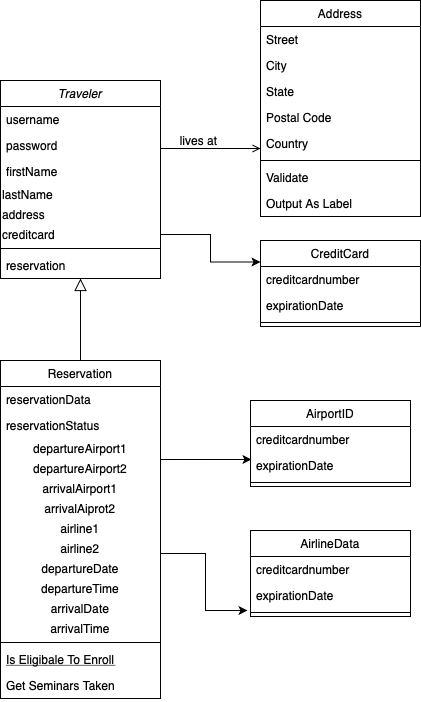

The diagram above was exported from draw.io. Its source (the exported page's mxGraphModel, read from the mxfile embedded in the PNG):
<mxGraphModel dx="1088" dy="778" grid="1" gridSize="10" guides="1" tooltips="1" connect="1" arrows="1" fold="1" page="1" pageScale="1" pageWidth="827" pageHeight="1169" math="0" shadow="0">
  <root>
    <mxCell id="WIyWlLk6GJQsqaUBKTNV-0" />
    <mxCell id="WIyWlLk6GJQsqaUBKTNV-1" parent="WIyWlLk6GJQsqaUBKTNV-0" />
    <mxCell id="zkfFHV4jXpPFQw0GAbJ--12" value="" style="endArrow=block;endSize=10;endFill=0;shadow=0;strokeWidth=1;rounded=0;edgeStyle=elbowEdgeStyle;elbow=vertical;" parent="WIyWlLk6GJQsqaUBKTNV-1" source="zkfFHV4jXpPFQw0GAbJ--6" target="zkfFHV4jXpPFQw0GAbJ--0" edge="1">
      <mxGeometry width="160" relative="1" as="geometry">
        <mxPoint x="200" y="203" as="sourcePoint" />
        <mxPoint x="200" y="203" as="targetPoint" />
      </mxGeometry>
    </mxCell>
    <mxCell id="zkfFHV4jXpPFQw0GAbJ--26" value="" style="endArrow=open;shadow=0;strokeWidth=1;strokeColor=#000000;rounded=0;endFill=1;edgeStyle=elbowEdgeStyle;elbow=vertical;" parent="WIyWlLk6GJQsqaUBKTNV-1" source="zkfFHV4jXpPFQw0GAbJ--0" target="zkfFHV4jXpPFQw0GAbJ--17" edge="1">
      <mxGeometry x="0.5" y="41" relative="1" as="geometry">
        <mxPoint x="380" y="192" as="sourcePoint" />
        <mxPoint x="540" y="192" as="targetPoint" />
        <mxPoint x="-40" y="32" as="offset" />
      </mxGeometry>
    </mxCell>
    <mxCell id="zkfFHV4jXpPFQw0GAbJ--29" value="lives at" style="text;html=1;resizable=0;points=[];;align=center;verticalAlign=middle;labelBackgroundColor=none;rounded=0;shadow=0;strokeWidth=1;fontSize=12;" parent="zkfFHV4jXpPFQw0GAbJ--26" vertex="1" connectable="0">
      <mxGeometry x="0.5" y="49" relative="1" as="geometry">
        <mxPoint x="-38" y="40" as="offset" />
      </mxGeometry>
    </mxCell>
    <mxCell id="zkfFHV4jXpPFQw0GAbJ--17" value="Address" style="swimlane;fontStyle=0;align=center;verticalAlign=top;childLayout=stackLayout;horizontal=1;startSize=26;horizontalStack=0;resizeParent=1;resizeLast=0;collapsible=1;marginBottom=0;rounded=0;shadow=0;strokeWidth=1;" parent="WIyWlLk6GJQsqaUBKTNV-1" vertex="1">
      <mxGeometry x="370" y="20" width="160" height="216" as="geometry">
        <mxRectangle x="550" y="140" width="160" height="26" as="alternateBounds" />
      </mxGeometry>
    </mxCell>
    <mxCell id="zkfFHV4jXpPFQw0GAbJ--18" value="Street" style="text;align=left;verticalAlign=top;spacingLeft=4;spacingRight=4;overflow=hidden;rotatable=0;points=[[0,0.5],[1,0.5]];portConstraint=eastwest;" parent="zkfFHV4jXpPFQw0GAbJ--17" vertex="1">
      <mxGeometry y="26" width="160" height="26" as="geometry" />
    </mxCell>
    <mxCell id="zkfFHV4jXpPFQw0GAbJ--19" value="City" style="text;align=left;verticalAlign=top;spacingLeft=4;spacingRight=4;overflow=hidden;rotatable=0;points=[[0,0.5],[1,0.5]];portConstraint=eastwest;rounded=0;shadow=0;html=0;" parent="zkfFHV4jXpPFQw0GAbJ--17" vertex="1">
      <mxGeometry y="52" width="160" height="26" as="geometry" />
    </mxCell>
    <mxCell id="zkfFHV4jXpPFQw0GAbJ--20" value="State" style="text;align=left;verticalAlign=top;spacingLeft=4;spacingRight=4;overflow=hidden;rotatable=0;points=[[0,0.5],[1,0.5]];portConstraint=eastwest;rounded=0;shadow=0;html=0;" parent="zkfFHV4jXpPFQw0GAbJ--17" vertex="1">
      <mxGeometry y="78" width="160" height="26" as="geometry" />
    </mxCell>
    <mxCell id="zkfFHV4jXpPFQw0GAbJ--21" value="Postal Code" style="text;align=left;verticalAlign=top;spacingLeft=4;spacingRight=4;overflow=hidden;rotatable=0;points=[[0,0.5],[1,0.5]];portConstraint=eastwest;rounded=0;shadow=0;html=0;" parent="zkfFHV4jXpPFQw0GAbJ--17" vertex="1">
      <mxGeometry y="104" width="160" height="26" as="geometry" />
    </mxCell>
    <mxCell id="zkfFHV4jXpPFQw0GAbJ--22" value="Country" style="text;align=left;verticalAlign=top;spacingLeft=4;spacingRight=4;overflow=hidden;rotatable=0;points=[[0,0.5],[1,0.5]];portConstraint=eastwest;rounded=0;shadow=0;html=0;" parent="zkfFHV4jXpPFQw0GAbJ--17" vertex="1">
      <mxGeometry y="130" width="160" height="26" as="geometry" />
    </mxCell>
    <mxCell id="zkfFHV4jXpPFQw0GAbJ--23" value="" style="line;html=1;strokeWidth=1;align=left;verticalAlign=middle;spacingTop=-1;spacingLeft=3;spacingRight=3;rotatable=0;labelPosition=right;points=[];portConstraint=eastwest;" parent="zkfFHV4jXpPFQw0GAbJ--17" vertex="1">
      <mxGeometry y="156" width="160" height="8" as="geometry" />
    </mxCell>
    <mxCell id="zkfFHV4jXpPFQw0GAbJ--24" value="Validate" style="text;align=left;verticalAlign=top;spacingLeft=4;spacingRight=4;overflow=hidden;rotatable=0;points=[[0,0.5],[1,0.5]];portConstraint=eastwest;" parent="zkfFHV4jXpPFQw0GAbJ--17" vertex="1">
      <mxGeometry y="164" width="160" height="26" as="geometry" />
    </mxCell>
    <mxCell id="zkfFHV4jXpPFQw0GAbJ--25" value="Output As Label" style="text;align=left;verticalAlign=top;spacingLeft=4;spacingRight=4;overflow=hidden;rotatable=0;points=[[0,0.5],[1,0.5]];portConstraint=eastwest;" parent="zkfFHV4jXpPFQw0GAbJ--17" vertex="1">
      <mxGeometry y="190" width="160" height="26" as="geometry" />
    </mxCell>
    <mxCell id="zkfFHV4jXpPFQw0GAbJ--0" value="Traveler" style="swimlane;fontStyle=2;align=center;verticalAlign=top;childLayout=stackLayout;horizontal=1;startSize=26;horizontalStack=0;resizeParent=1;resizeLast=0;collapsible=1;marginBottom=0;rounded=0;shadow=0;strokeWidth=1;" parent="WIyWlLk6GJQsqaUBKTNV-1" vertex="1">
      <mxGeometry x="110" y="100" width="160" height="198" as="geometry">
        <mxRectangle x="230" y="140" width="160" height="26" as="alternateBounds" />
      </mxGeometry>
    </mxCell>
    <mxCell id="zkfFHV4jXpPFQw0GAbJ--1" value="username" style="text;align=left;verticalAlign=top;spacingLeft=4;spacingRight=4;overflow=hidden;rotatable=0;points=[[0,0.5],[1,0.5]];portConstraint=eastwest;" parent="zkfFHV4jXpPFQw0GAbJ--0" vertex="1">
      <mxGeometry y="26" width="160" height="26" as="geometry" />
    </mxCell>
    <mxCell id="zkfFHV4jXpPFQw0GAbJ--2" value="password" style="text;align=left;verticalAlign=top;spacingLeft=4;spacingRight=4;overflow=hidden;rotatable=0;points=[[0,0.5],[1,0.5]];portConstraint=eastwest;rounded=0;shadow=0;html=0;" parent="zkfFHV4jXpPFQw0GAbJ--0" vertex="1">
      <mxGeometry y="52" width="160" height="26" as="geometry" />
    </mxCell>
    <mxCell id="zkfFHV4jXpPFQw0GAbJ--3" value="firstName" style="text;align=left;verticalAlign=top;spacingLeft=4;spacingRight=4;overflow=hidden;rotatable=0;points=[[0,0.5],[1,0.5]];portConstraint=eastwest;rounded=0;shadow=0;html=0;" parent="zkfFHV4jXpPFQw0GAbJ--0" vertex="1">
      <mxGeometry y="78" width="160" height="26" as="geometry" />
    </mxCell>
    <mxCell id="k8_q3eUY8iLjO0LpYX5P-0" value="lastName" style="text;html=1;strokeColor=none;fillColor=none;align=left;verticalAlign=middle;whiteSpace=wrap;rounded=0;" vertex="1" parent="zkfFHV4jXpPFQw0GAbJ--0">
      <mxGeometry y="104" width="160" height="20" as="geometry" />
    </mxCell>
    <mxCell id="k8_q3eUY8iLjO0LpYX5P-1" value="address" style="text;html=1;strokeColor=none;fillColor=none;align=left;verticalAlign=middle;whiteSpace=wrap;rounded=0;" vertex="1" parent="zkfFHV4jXpPFQw0GAbJ--0">
      <mxGeometry y="124" width="160" height="20" as="geometry" />
    </mxCell>
    <mxCell id="k8_q3eUY8iLjO0LpYX5P-2" value="creditcard" style="text;html=1;strokeColor=none;fillColor=none;align=left;verticalAlign=middle;whiteSpace=wrap;rounded=0;" vertex="1" parent="zkfFHV4jXpPFQw0GAbJ--0">
      <mxGeometry y="144" width="160" height="20" as="geometry" />
    </mxCell>
    <mxCell id="zkfFHV4jXpPFQw0GAbJ--4" value="" style="line;html=1;strokeWidth=1;align=left;verticalAlign=middle;spacingTop=-1;spacingLeft=3;spacingRight=3;rotatable=0;labelPosition=right;points=[];portConstraint=eastwest;" parent="zkfFHV4jXpPFQw0GAbJ--0" vertex="1">
      <mxGeometry y="164" width="160" height="8" as="geometry" />
    </mxCell>
    <mxCell id="zkfFHV4jXpPFQw0GAbJ--5" value="reservation" style="text;align=left;verticalAlign=top;spacingLeft=4;spacingRight=4;overflow=hidden;rotatable=0;points=[[0,0.5],[1,0.5]];portConstraint=eastwest;" parent="zkfFHV4jXpPFQw0GAbJ--0" vertex="1">
      <mxGeometry y="172" width="160" height="26" as="geometry" />
    </mxCell>
    <mxCell id="k8_q3eUY8iLjO0LpYX5P-3" value="CreditCard" style="swimlane;fontStyle=0;align=center;verticalAlign=top;childLayout=stackLayout;horizontal=1;startSize=26;horizontalStack=0;resizeParent=1;resizeLast=0;collapsible=1;marginBottom=0;rounded=0;shadow=0;strokeWidth=1;" vertex="1" parent="WIyWlLk6GJQsqaUBKTNV-1">
      <mxGeometry x="370" y="260" width="160" height="86" as="geometry">
        <mxRectangle x="550" y="140" width="160" height="26" as="alternateBounds" />
      </mxGeometry>
    </mxCell>
    <mxCell id="k8_q3eUY8iLjO0LpYX5P-4" value="creditcardnumber" style="text;align=left;verticalAlign=top;spacingLeft=4;spacingRight=4;overflow=hidden;rotatable=0;points=[[0,0.5],[1,0.5]];portConstraint=eastwest;" vertex="1" parent="k8_q3eUY8iLjO0LpYX5P-3">
      <mxGeometry y="26" width="160" height="26" as="geometry" />
    </mxCell>
    <mxCell id="k8_q3eUY8iLjO0LpYX5P-5" value="expirationDate" style="text;align=left;verticalAlign=top;spacingLeft=4;spacingRight=4;overflow=hidden;rotatable=0;points=[[0,0.5],[1,0.5]];portConstraint=eastwest;rounded=0;shadow=0;html=0;" vertex="1" parent="k8_q3eUY8iLjO0LpYX5P-3">
      <mxGeometry y="52" width="160" height="26" as="geometry" />
    </mxCell>
    <mxCell id="k8_q3eUY8iLjO0LpYX5P-9" value="" style="line;html=1;strokeWidth=1;align=left;verticalAlign=middle;spacingTop=-1;spacingLeft=3;spacingRight=3;rotatable=0;labelPosition=right;points=[];portConstraint=eastwest;" vertex="1" parent="k8_q3eUY8iLjO0LpYX5P-3">
      <mxGeometry y="78" width="160" height="8" as="geometry" />
    </mxCell>
    <mxCell id="k8_q3eUY8iLjO0LpYX5P-13" style="edgeStyle=orthogonalEdgeStyle;rounded=0;orthogonalLoop=1;jettySize=auto;html=1;entryX=0;entryY=0.25;entryDx=0;entryDy=0;" edge="1" parent="WIyWlLk6GJQsqaUBKTNV-1" source="k8_q3eUY8iLjO0LpYX5P-2" target="k8_q3eUY8iLjO0LpYX5P-3">
      <mxGeometry relative="1" as="geometry" />
    </mxCell>
    <mxCell id="zkfFHV4jXpPFQw0GAbJ--6" value="Reservation" style="swimlane;fontStyle=0;align=center;verticalAlign=top;childLayout=stackLayout;horizontal=1;startSize=26;horizontalStack=0;resizeParent=1;resizeLast=0;collapsible=1;marginBottom=0;rounded=0;shadow=0;strokeWidth=1;" parent="WIyWlLk6GJQsqaUBKTNV-1" vertex="1">
      <mxGeometry x="110" y="380" width="160" height="338" as="geometry">
        <mxRectangle x="130" y="380" width="160" height="26" as="alternateBounds" />
      </mxGeometry>
    </mxCell>
    <mxCell id="zkfFHV4jXpPFQw0GAbJ--7" value="reservationData" style="text;align=left;verticalAlign=top;spacingLeft=4;spacingRight=4;overflow=hidden;rotatable=0;points=[[0,0.5],[1,0.5]];portConstraint=eastwest;" parent="zkfFHV4jXpPFQw0GAbJ--6" vertex="1">
      <mxGeometry y="26" width="160" height="26" as="geometry" />
    </mxCell>
    <mxCell id="zkfFHV4jXpPFQw0GAbJ--8" value="reservationStatus" style="text;align=left;verticalAlign=top;spacingLeft=4;spacingRight=4;overflow=hidden;rotatable=0;points=[[0,0.5],[1,0.5]];portConstraint=eastwest;rounded=0;shadow=0;html=0;" parent="zkfFHV4jXpPFQw0GAbJ--6" vertex="1">
      <mxGeometry y="52" width="160" height="26" as="geometry" />
    </mxCell>
    <mxCell id="k8_q3eUY8iLjO0LpYX5P-14" value="departureAirport1" style="text;html=1;strokeColor=none;fillColor=none;align=center;verticalAlign=middle;whiteSpace=wrap;rounded=0;" vertex="1" parent="zkfFHV4jXpPFQw0GAbJ--6">
      <mxGeometry y="78" width="160" height="20" as="geometry" />
    </mxCell>
    <mxCell id="k8_q3eUY8iLjO0LpYX5P-15" value="departureAirport2" style="text;html=1;strokeColor=none;fillColor=none;align=center;verticalAlign=middle;whiteSpace=wrap;rounded=0;" vertex="1" parent="zkfFHV4jXpPFQw0GAbJ--6">
      <mxGeometry y="98" width="160" height="20" as="geometry" />
    </mxCell>
    <mxCell id="k8_q3eUY8iLjO0LpYX5P-16" value="arrivalAirport1" style="text;html=1;strokeColor=none;fillColor=none;align=center;verticalAlign=middle;whiteSpace=wrap;rounded=0;" vertex="1" parent="zkfFHV4jXpPFQw0GAbJ--6">
      <mxGeometry y="118" width="160" height="20" as="geometry" />
    </mxCell>
    <mxCell id="k8_q3eUY8iLjO0LpYX5P-17" value="arrivalAiprot2" style="text;html=1;strokeColor=none;fillColor=none;align=center;verticalAlign=middle;whiteSpace=wrap;rounded=0;" vertex="1" parent="zkfFHV4jXpPFQw0GAbJ--6">
      <mxGeometry y="138" width="160" height="20" as="geometry" />
    </mxCell>
    <mxCell id="k8_q3eUY8iLjO0LpYX5P-18" value="airline1" style="text;html=1;strokeColor=none;fillColor=none;align=center;verticalAlign=middle;whiteSpace=wrap;rounded=0;" vertex="1" parent="zkfFHV4jXpPFQw0GAbJ--6">
      <mxGeometry y="158" width="160" height="20" as="geometry" />
    </mxCell>
    <mxCell id="k8_q3eUY8iLjO0LpYX5P-19" value="airline2" style="text;html=1;strokeColor=none;fillColor=none;align=center;verticalAlign=middle;whiteSpace=wrap;rounded=0;" vertex="1" parent="zkfFHV4jXpPFQw0GAbJ--6">
      <mxGeometry y="178" width="160" height="20" as="geometry" />
    </mxCell>
    <mxCell id="k8_q3eUY8iLjO0LpYX5P-20" value="departureDate" style="text;html=1;strokeColor=none;fillColor=none;align=center;verticalAlign=middle;whiteSpace=wrap;rounded=0;" vertex="1" parent="zkfFHV4jXpPFQw0GAbJ--6">
      <mxGeometry y="198" width="160" height="20" as="geometry" />
    </mxCell>
    <mxCell id="k8_q3eUY8iLjO0LpYX5P-21" value="departureTime" style="text;html=1;strokeColor=none;fillColor=none;align=center;verticalAlign=middle;whiteSpace=wrap;rounded=0;" vertex="1" parent="zkfFHV4jXpPFQw0GAbJ--6">
      <mxGeometry y="218" width="160" height="20" as="geometry" />
    </mxCell>
    <mxCell id="k8_q3eUY8iLjO0LpYX5P-22" value="arrivalDate" style="text;html=1;strokeColor=none;fillColor=none;align=center;verticalAlign=middle;whiteSpace=wrap;rounded=0;" vertex="1" parent="zkfFHV4jXpPFQw0GAbJ--6">
      <mxGeometry y="238" width="160" height="20" as="geometry" />
    </mxCell>
    <mxCell id="k8_q3eUY8iLjO0LpYX5P-23" value="arrivalTime" style="text;html=1;strokeColor=none;fillColor=none;align=center;verticalAlign=middle;whiteSpace=wrap;rounded=0;" vertex="1" parent="zkfFHV4jXpPFQw0GAbJ--6">
      <mxGeometry y="258" width="160" height="20" as="geometry" />
    </mxCell>
    <mxCell id="zkfFHV4jXpPFQw0GAbJ--9" value="" style="line;html=1;strokeWidth=1;align=left;verticalAlign=middle;spacingTop=-1;spacingLeft=3;spacingRight=3;rotatable=0;labelPosition=right;points=[];portConstraint=eastwest;" parent="zkfFHV4jXpPFQw0GAbJ--6" vertex="1">
      <mxGeometry y="278" width="160" height="8" as="geometry" />
    </mxCell>
    <mxCell id="zkfFHV4jXpPFQw0GAbJ--10" value="Is Eligibale To Enroll" style="text;align=left;verticalAlign=top;spacingLeft=4;spacingRight=4;overflow=hidden;rotatable=0;points=[[0,0.5],[1,0.5]];portConstraint=eastwest;fontStyle=4" parent="zkfFHV4jXpPFQw0GAbJ--6" vertex="1">
      <mxGeometry y="286" width="160" height="26" as="geometry" />
    </mxCell>
    <mxCell id="zkfFHV4jXpPFQw0GAbJ--11" value="Get Seminars Taken" style="text;align=left;verticalAlign=top;spacingLeft=4;spacingRight=4;overflow=hidden;rotatable=0;points=[[0,0.5],[1,0.5]];portConstraint=eastwest;" parent="zkfFHV4jXpPFQw0GAbJ--6" vertex="1">
      <mxGeometry y="312" width="160" height="26" as="geometry" />
    </mxCell>
    <mxCell id="k8_q3eUY8iLjO0LpYX5P-24" value="AirportID" style="swimlane;fontStyle=0;align=center;verticalAlign=top;childLayout=stackLayout;horizontal=1;startSize=26;horizontalStack=0;resizeParent=1;resizeLast=0;collapsible=1;marginBottom=0;rounded=0;shadow=0;strokeWidth=1;" vertex="1" parent="WIyWlLk6GJQsqaUBKTNV-1">
      <mxGeometry x="360" y="420" width="160" height="86" as="geometry">
        <mxRectangle x="550" y="140" width="160" height="26" as="alternateBounds" />
      </mxGeometry>
    </mxCell>
    <mxCell id="k8_q3eUY8iLjO0LpYX5P-25" value="creditcardnumber" style="text;align=left;verticalAlign=top;spacingLeft=4;spacingRight=4;overflow=hidden;rotatable=0;points=[[0,0.5],[1,0.5]];portConstraint=eastwest;" vertex="1" parent="k8_q3eUY8iLjO0LpYX5P-24">
      <mxGeometry y="26" width="160" height="26" as="geometry" />
    </mxCell>
    <mxCell id="k8_q3eUY8iLjO0LpYX5P-26" value="expirationDate" style="text;align=left;verticalAlign=top;spacingLeft=4;spacingRight=4;overflow=hidden;rotatable=0;points=[[0,0.5],[1,0.5]];portConstraint=eastwest;rounded=0;shadow=0;html=0;" vertex="1" parent="k8_q3eUY8iLjO0LpYX5P-24">
      <mxGeometry y="52" width="160" height="26" as="geometry" />
    </mxCell>
    <mxCell id="k8_q3eUY8iLjO0LpYX5P-27" value="" style="line;html=1;strokeWidth=1;align=left;verticalAlign=middle;spacingTop=-1;spacingLeft=3;spacingRight=3;rotatable=0;labelPosition=right;points=[];portConstraint=eastwest;" vertex="1" parent="k8_q3eUY8iLjO0LpYX5P-24">
      <mxGeometry y="78" width="160" height="8" as="geometry" />
    </mxCell>
    <mxCell id="k8_q3eUY8iLjO0LpYX5P-28" value="AirlineData" style="swimlane;fontStyle=0;align=center;verticalAlign=top;childLayout=stackLayout;horizontal=1;startSize=26;horizontalStack=0;resizeParent=1;resizeLast=0;collapsible=1;marginBottom=0;rounded=0;shadow=0;strokeWidth=1;" vertex="1" parent="WIyWlLk6GJQsqaUBKTNV-1">
      <mxGeometry x="360" y="550" width="160" height="86" as="geometry">
        <mxRectangle x="550" y="140" width="160" height="26" as="alternateBounds" />
      </mxGeometry>
    </mxCell>
    <mxCell id="k8_q3eUY8iLjO0LpYX5P-29" value="creditcardnumber" style="text;align=left;verticalAlign=top;spacingLeft=4;spacingRight=4;overflow=hidden;rotatable=0;points=[[0,0.5],[1,0.5]];portConstraint=eastwest;" vertex="1" parent="k8_q3eUY8iLjO0LpYX5P-28">
      <mxGeometry y="26" width="160" height="26" as="geometry" />
    </mxCell>
    <mxCell id="k8_q3eUY8iLjO0LpYX5P-30" value="expirationDate" style="text;align=left;verticalAlign=top;spacingLeft=4;spacingRight=4;overflow=hidden;rotatable=0;points=[[0,0.5],[1,0.5]];portConstraint=eastwest;rounded=0;shadow=0;html=0;" vertex="1" parent="k8_q3eUY8iLjO0LpYX5P-28">
      <mxGeometry y="52" width="160" height="26" as="geometry" />
    </mxCell>
    <mxCell id="k8_q3eUY8iLjO0LpYX5P-31" value="" style="line;html=1;strokeWidth=1;align=left;verticalAlign=middle;spacingTop=-1;spacingLeft=3;spacingRight=3;rotatable=0;labelPosition=right;points=[];portConstraint=eastwest;" vertex="1" parent="k8_q3eUY8iLjO0LpYX5P-28">
      <mxGeometry y="78" width="160" height="8" as="geometry" />
    </mxCell>
    <mxCell id="k8_q3eUY8iLjO0LpYX5P-33" style="edgeStyle=orthogonalEdgeStyle;rounded=0;orthogonalLoop=1;jettySize=auto;html=1;exitX=1;exitY=0.75;exitDx=0;exitDy=0;entryX=-0.019;entryY=1.077;entryDx=0;entryDy=0;entryPerimeter=0;" edge="1" parent="WIyWlLk6GJQsqaUBKTNV-1" source="k8_q3eUY8iLjO0LpYX5P-19" target="k8_q3eUY8iLjO0LpYX5P-30">
      <mxGeometry relative="1" as="geometry" />
    </mxCell>
    <mxCell id="k8_q3eUY8iLjO0LpYX5P-37" style="edgeStyle=orthogonalEdgeStyle;rounded=0;orthogonalLoop=1;jettySize=auto;html=1;exitX=1;exitY=1;exitDx=0;exitDy=0;entryX=0.006;entryY=0.269;entryDx=0;entryDy=0;entryPerimeter=0;" edge="1" parent="WIyWlLk6GJQsqaUBKTNV-1" source="k8_q3eUY8iLjO0LpYX5P-14" target="k8_q3eUY8iLjO0LpYX5P-26">
      <mxGeometry relative="1" as="geometry">
        <mxPoint x="290" y="478" as="targetPoint" />
        <Array as="points">
          <mxPoint x="270" y="479" />
        </Array>
      </mxGeometry>
    </mxCell>
  </root>
</mxGraphModel>